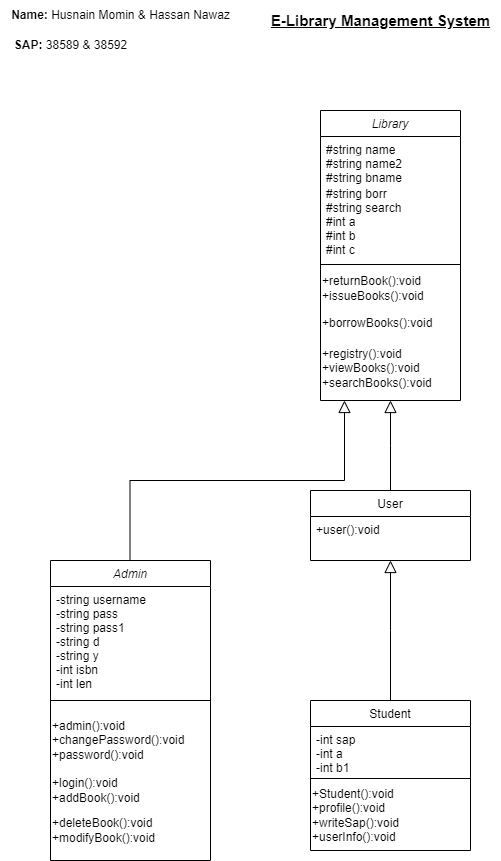

The diagram above was exported from draw.io. Its source (the exported page's mxGraphModel, read from the mxfile embedded in the PNG):
<mxGraphModel dx="1038" dy="1716" grid="1" gridSize="10" guides="1" tooltips="1" connect="1" arrows="1" fold="1" page="1" pageScale="1" pageWidth="827" pageHeight="1169" math="0" shadow="0">
  <root>
    <mxCell id="WIyWlLk6GJQsqaUBKTNV-0" />
    <mxCell id="WIyWlLk6GJQsqaUBKTNV-1" parent="WIyWlLk6GJQsqaUBKTNV-0" />
    <mxCell id="zkfFHV4jXpPFQw0GAbJ--0" value="Library" style="swimlane;fontStyle=2;align=center;verticalAlign=top;childLayout=stackLayout;horizontal=1;startSize=26;horizontalStack=0;resizeParent=1;resizeLast=0;collapsible=1;marginBottom=0;rounded=0;shadow=0;strokeWidth=1;" parent="WIyWlLk6GJQsqaUBKTNV-1" vertex="1">
      <mxGeometry x="320" y="-80" width="140" height="290" as="geometry">
        <mxRectangle x="230" y="140" width="160" height="26" as="alternateBounds" />
      </mxGeometry>
    </mxCell>
    <mxCell id="zkfFHV4jXpPFQw0GAbJ--1" value="#string name" style="text;align=left;verticalAlign=top;spacingLeft=4;spacingRight=4;overflow=hidden;rotatable=0;points=[[0,0.5],[1,0.5]];portConstraint=eastwest;" parent="zkfFHV4jXpPFQw0GAbJ--0" vertex="1">
      <mxGeometry y="26" width="140" height="14" as="geometry" />
    </mxCell>
    <mxCell id="zkfFHV4jXpPFQw0GAbJ--2" value="#string name2&#10;#string bname&#10;" style="text;align=left;verticalAlign=top;spacingLeft=4;spacingRight=4;overflow=hidden;rotatable=0;points=[[0,0.5],[1,0.5]];portConstraint=eastwest;rounded=0;shadow=0;html=0;" parent="zkfFHV4jXpPFQw0GAbJ--0" vertex="1">
      <mxGeometry y="40" width="140" height="30" as="geometry" />
    </mxCell>
    <mxCell id="zkfFHV4jXpPFQw0GAbJ--3" value="#string borr&#10;#string search&#10;#int a&#10;#int b&#10;#int c" style="text;align=left;verticalAlign=top;spacingLeft=4;spacingRight=4;overflow=hidden;rotatable=0;points=[[0,0.5],[1,0.5]];portConstraint=eastwest;rounded=0;shadow=0;html=0;" parent="zkfFHV4jXpPFQw0GAbJ--0" vertex="1">
      <mxGeometry y="70" width="140" height="80" as="geometry" />
    </mxCell>
    <mxCell id="zkfFHV4jXpPFQw0GAbJ--4" value="" style="line;html=1;strokeWidth=1;align=left;verticalAlign=middle;spacingTop=-1;spacingLeft=3;spacingRight=3;rotatable=0;labelPosition=right;points=[];portConstraint=eastwest;" parent="zkfFHV4jXpPFQw0GAbJ--0" vertex="1">
      <mxGeometry y="150" width="140" height="8" as="geometry" />
    </mxCell>
    <mxCell id="Ge6UD0eumB9Y9ZiPBG3n-0" value="+returnBook():void&lt;br&gt;+issueBooks():void" style="text;html=1;align=left;verticalAlign=middle;resizable=0;points=[];autosize=1;strokeColor=none;fillColor=none;" vertex="1" parent="zkfFHV4jXpPFQw0GAbJ--0">
      <mxGeometry y="158" width="140" height="40" as="geometry" />
    </mxCell>
    <mxCell id="Ge6UD0eumB9Y9ZiPBG3n-4" value="+borrowBooks():void" style="text;html=1;align=left;verticalAlign=middle;resizable=0;points=[];autosize=1;strokeColor=none;fillColor=none;" vertex="1" parent="zkfFHV4jXpPFQw0GAbJ--0">
      <mxGeometry y="198" width="140" height="30" as="geometry" />
    </mxCell>
    <mxCell id="Ge6UD0eumB9Y9ZiPBG3n-6" value="+registry():void&lt;br&gt;+viewBooks():void&lt;br&gt;+searchBooks():void" style="text;html=1;align=left;verticalAlign=middle;resizable=0;points=[];autosize=1;strokeColor=none;fillColor=none;" vertex="1" parent="zkfFHV4jXpPFQw0GAbJ--0">
      <mxGeometry y="228" width="140" height="60" as="geometry" />
    </mxCell>
    <mxCell id="zkfFHV4jXpPFQw0GAbJ--6" value="User" style="swimlane;fontStyle=0;align=center;verticalAlign=top;childLayout=stackLayout;horizontal=1;startSize=26;horizontalStack=0;resizeParent=1;resizeLast=0;collapsible=1;marginBottom=0;rounded=0;shadow=0;strokeWidth=1;" parent="WIyWlLk6GJQsqaUBKTNV-1" vertex="1">
      <mxGeometry x="310" y="300" width="160" height="70" as="geometry">
        <mxRectangle x="130" y="380" width="160" height="26" as="alternateBounds" />
      </mxGeometry>
    </mxCell>
    <mxCell id="zkfFHV4jXpPFQw0GAbJ--7" value="+user():void" style="text;align=left;verticalAlign=top;spacingLeft=4;spacingRight=4;overflow=hidden;rotatable=0;points=[[0,0.5],[1,0.5]];portConstraint=eastwest;" parent="zkfFHV4jXpPFQw0GAbJ--6" vertex="1">
      <mxGeometry y="26" width="160" height="26" as="geometry" />
    </mxCell>
    <mxCell id="zkfFHV4jXpPFQw0GAbJ--12" value="" style="endArrow=block;endSize=10;endFill=0;shadow=0;strokeWidth=1;rounded=0;edgeStyle=elbowEdgeStyle;elbow=vertical;" parent="WIyWlLk6GJQsqaUBKTNV-1" source="zkfFHV4jXpPFQw0GAbJ--6" target="zkfFHV4jXpPFQw0GAbJ--0" edge="1">
      <mxGeometry width="160" relative="1" as="geometry">
        <mxPoint x="200" y="203" as="sourcePoint" />
        <mxPoint x="200" y="203" as="targetPoint" />
      </mxGeometry>
    </mxCell>
    <mxCell id="zkfFHV4jXpPFQw0GAbJ--13" value="Student" style="swimlane;fontStyle=0;align=center;verticalAlign=top;childLayout=stackLayout;horizontal=1;startSize=26;horizontalStack=0;resizeParent=1;resizeLast=0;collapsible=1;marginBottom=0;rounded=0;shadow=0;strokeWidth=1;" parent="WIyWlLk6GJQsqaUBKTNV-1" vertex="1">
      <mxGeometry x="310" y="510" width="160" height="150" as="geometry">
        <mxRectangle x="340" y="380" width="170" height="26" as="alternateBounds" />
      </mxGeometry>
    </mxCell>
    <mxCell id="zkfFHV4jXpPFQw0GAbJ--14" value="-int sap&#10;-int a&#10;-int b1&#10;" style="text;align=left;verticalAlign=top;spacingLeft=4;spacingRight=4;overflow=hidden;rotatable=0;points=[[0,0.5],[1,0.5]];portConstraint=eastwest;" parent="zkfFHV4jXpPFQw0GAbJ--13" vertex="1">
      <mxGeometry y="26" width="160" height="54" as="geometry" />
    </mxCell>
    <mxCell id="Ge6UD0eumB9Y9ZiPBG3n-8" value="+Student():void&lt;br&gt;+profile():void&lt;br&gt;+writeSap():void&lt;br&gt;+userInfo():void" style="text;html=1;align=left;verticalAlign=middle;resizable=0;points=[];autosize=1;strokeColor=none;fillColor=none;" vertex="1" parent="zkfFHV4jXpPFQw0GAbJ--13">
      <mxGeometry y="80" width="160" height="70" as="geometry" />
    </mxCell>
    <mxCell id="Ge6UD0eumB9Y9ZiPBG3n-9" value="" style="endArrow=none;html=1;rounded=0;" edge="1" parent="zkfFHV4jXpPFQw0GAbJ--13">
      <mxGeometry width="50" height="50" relative="1" as="geometry">
        <mxPoint y="78" as="sourcePoint" />
        <mxPoint x="160" y="78" as="targetPoint" />
      </mxGeometry>
    </mxCell>
    <mxCell id="Ge6UD0eumB9Y9ZiPBG3n-2" value="" style="endArrow=block;endSize=10;endFill=0;shadow=0;strokeWidth=1;rounded=0;edgeStyle=elbowEdgeStyle;elbow=vertical;entryX=0.5;entryY=1;entryDx=0;entryDy=0;" edge="1" parent="WIyWlLk6GJQsqaUBKTNV-1" target="zkfFHV4jXpPFQw0GAbJ--6">
      <mxGeometry width="160" relative="1" as="geometry">
        <mxPoint x="390" y="510" as="sourcePoint" />
        <mxPoint x="390" y="430" as="targetPoint" />
      </mxGeometry>
    </mxCell>
    <mxCell id="Ge6UD0eumB9Y9ZiPBG3n-11" value="Admin" style="swimlane;fontStyle=2;align=center;verticalAlign=top;childLayout=stackLayout;horizontal=1;startSize=26;horizontalStack=0;resizeParent=1;resizeLast=0;collapsible=1;marginBottom=0;rounded=0;shadow=0;strokeWidth=1;" vertex="1" parent="WIyWlLk6GJQsqaUBKTNV-1">
      <mxGeometry x="50" y="370" width="160" height="300" as="geometry">
        <mxRectangle x="230" y="140" width="160" height="26" as="alternateBounds" />
      </mxGeometry>
    </mxCell>
    <mxCell id="Ge6UD0eumB9Y9ZiPBG3n-12" value="-string username&#10;-string pass&#10;-string pass1&#10;-string d&#10;-string y&#10;-int isbn&#10;-int len" style="text;align=left;verticalAlign=top;spacingLeft=4;spacingRight=4;overflow=hidden;rotatable=0;points=[[0,0.5],[1,0.5]];portConstraint=eastwest;" vertex="1" parent="Ge6UD0eumB9Y9ZiPBG3n-11">
      <mxGeometry y="26" width="160" height="104" as="geometry" />
    </mxCell>
    <mxCell id="Ge6UD0eumB9Y9ZiPBG3n-15" value="" style="line;html=1;strokeWidth=1;align=left;verticalAlign=middle;spacingTop=-1;spacingLeft=3;spacingRight=3;rotatable=0;labelPosition=right;points=[];portConstraint=eastwest;" vertex="1" parent="Ge6UD0eumB9Y9ZiPBG3n-11">
      <mxGeometry y="130" width="160" height="20" as="geometry" />
    </mxCell>
    <mxCell id="Ge6UD0eumB9Y9ZiPBG3n-16" value="+admin():void&lt;br&gt;+changePassword():void&lt;br&gt;+password():void" style="text;html=1;align=left;verticalAlign=middle;resizable=0;points=[];autosize=1;strokeColor=none;fillColor=none;" vertex="1" parent="Ge6UD0eumB9Y9ZiPBG3n-11">
      <mxGeometry y="150" width="160" height="60" as="geometry" />
    </mxCell>
    <mxCell id="Ge6UD0eumB9Y9ZiPBG3n-17" value="+login():void&lt;br&gt;+addBook():void" style="text;html=1;align=left;verticalAlign=middle;resizable=0;points=[];autosize=1;strokeColor=none;fillColor=none;" vertex="1" parent="Ge6UD0eumB9Y9ZiPBG3n-11">
      <mxGeometry y="210" width="160" height="40" as="geometry" />
    </mxCell>
    <mxCell id="Ge6UD0eumB9Y9ZiPBG3n-18" value="+deleteBook():void&lt;br&gt;+modifyBook():void" style="text;html=1;align=left;verticalAlign=middle;resizable=0;points=[];autosize=1;strokeColor=none;fillColor=none;" vertex="1" parent="Ge6UD0eumB9Y9ZiPBG3n-11">
      <mxGeometry y="250" width="160" height="40" as="geometry" />
    </mxCell>
    <mxCell id="Ge6UD0eumB9Y9ZiPBG3n-19" value="" style="endArrow=block;endSize=10;endFill=0;shadow=0;strokeWidth=1;rounded=0;edgeStyle=elbowEdgeStyle;elbow=vertical;" edge="1" parent="WIyWlLk6GJQsqaUBKTNV-1">
      <mxGeometry width="160" relative="1" as="geometry">
        <mxPoint x="129.5" y="370" as="sourcePoint" />
        <mxPoint x="344" y="210" as="targetPoint" />
      </mxGeometry>
    </mxCell>
    <mxCell id="Ge6UD0eumB9Y9ZiPBG3n-20" value="&lt;b&gt;Name: &lt;/b&gt;Husnain Momin &amp;amp; Hassan Nawaz" style="text;html=1;align=center;verticalAlign=middle;resizable=0;points=[];autosize=1;strokeColor=none;fillColor=none;" vertex="1" parent="WIyWlLk6GJQsqaUBKTNV-1">
      <mxGeometry y="-190" width="240" height="30" as="geometry" />
    </mxCell>
    <mxCell id="Ge6UD0eumB9Y9ZiPBG3n-21" value="&lt;b&gt;SAP: &lt;/b&gt;38589 &amp;amp; 38592" style="text;html=1;align=center;verticalAlign=middle;resizable=0;points=[];autosize=1;strokeColor=none;fillColor=none;" vertex="1" parent="WIyWlLk6GJQsqaUBKTNV-1">
      <mxGeometry y="-160" width="140" height="30" as="geometry" />
    </mxCell>
    <mxCell id="Ge6UD0eumB9Y9ZiPBG3n-22" value="&lt;b&gt;&lt;font style=&quot;font-size: 15px;&quot;&gt;&lt;u&gt;E-Library Management System&lt;/u&gt;&lt;/font&gt;&lt;/b&gt;" style="text;html=1;align=center;verticalAlign=middle;resizable=0;points=[];autosize=1;strokeColor=none;fillColor=none;" vertex="1" parent="WIyWlLk6GJQsqaUBKTNV-1">
      <mxGeometry x="260" y="-185" width="240" height="30" as="geometry" />
    </mxCell>
  </root>
</mxGraphModel>